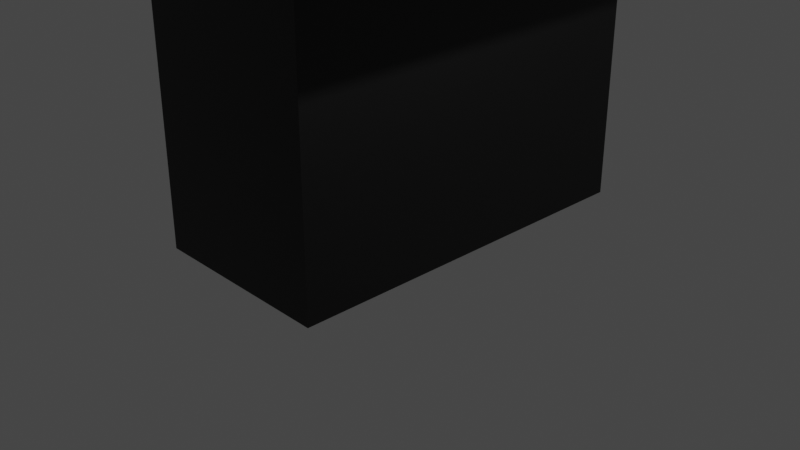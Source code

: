 # Source: Counter.blend  (saved by Blender 3.4.6; exported with 4.5.12 LTS)
import bpy
from mathutils import Matrix  # noqa: F401  (used for matrix-valued properties, if any)

bpy.ops.wm.read_factory_settings(use_empty=True)
scene = bpy.context.scene
scene.name = 'Scene'

# ---- collections
col_collection = bpy.data.collections.new('Collection'); scene.collection.children.link(col_collection)
col_export = bpy.data.collections.new('Export'); scene.collection.children.link(col_export)

# ---- images (referenced by path relative to the original .blend; pixels are not part of the script)
import os
ASSET_DIR = os.environ.get("B2B_ASSET_DIR", "")  # directory of the original .blend (textures are referenced by path, not embedded)
HERE = os.path.dirname(os.path.abspath(__file__))  # packed textures are extracted next to this script under _unpacked/

def load_image(name, relpath, width, height, colorspace="sRGB"):
    """Load a texture the original file referenced (path relative to the .blend, or extracted next to this script)."""
    p = next((c for c in (os.path.join(HERE, relpath), os.path.join(ASSET_DIR, relpath)) if relpath and os.path.exists(c)), "")
    if p:
        img = bpy.data.images.load(p, check_existing=True)
        img.name = name
    else:  # same state as the original file: an image datablock whose file is absent (Cycles renders it pink)
        img = bpy.data.images.new(name, width, height)
        img.source = "FILE"
        img.filepath = "//" + (relpath or name)
    img.colorspace_settings.name = colorspace
    return img
img_counter_sprite = load_image('Counter_Sprite', '_unpacked/Counter_Sprite.35609ebe.png', 64, 64, 'sRGB')

# ---- materials (node trees are filled in below, after node groups)
mat_material = bpy.data.materials.new('Material')
mat_material.alpha_threshold = 0.0
mat_material.use_transparent_shadow = False
mat_material.roughness = 0.5
mat_material.line_color = (0.0, 0.0, 0.0, 1.0)

# ---- material node trees
mat_material.use_nodes = True; mat_material.node_tree.nodes.clear()
_N = mat_material.node_tree.nodes; _L = mat_material.node_tree.links
n0 = _N.new('ShaderNodeOutputMaterial'); n0.name = 'Material Output'; n0.location = (300, 300)
n1 = _N.new('ShaderNodeBsdfPrincipled'); n1.name = 'Principled BSDF'; n1.location = (10, 300)
n1.distribution = 'GGX'
n1.subsurface_method = 'RANDOM_WALK_SKIN'
n1.inputs[3].default_value = 1.45
n1.inputs[27].default_value = (0.0, 0.0, 0.0, 1.0)
n1.inputs[28].default_value = 1.0
n2 = _N.new('ShaderNodeTexImage'); n2.name = 'Image Texture'; n2.location = (-280, 280)
n2.image = img_counter_sprite
_L.new(n1.outputs[0], n0.inputs[0])
_L.new(n2.outputs[0], n1.inputs[0])
n0.is_active_output = True

# ---- world
world_world = bpy.data.worlds.new('World'); scene.world = world_world
world_world.use_nodes = True; world_world.node_tree.nodes.clear()
_N = world_world.node_tree.nodes; _L = world_world.node_tree.links
n0 = _N.new('ShaderNodeOutputWorld'); n0.name = 'World Output'; n0.location = (300, 300)
n1 = _N.new('ShaderNodeBackground'); n1.name = 'Background'; n1.location = (10, 300)
n1.inputs[0].default_value = (0.05088, 0.05088, 0.05088, 1.0)
_L.new(n1.outputs[0], n0.inputs[0])
n0.is_active_output = True
world_world.color = (0.05088, 0.05088, 0.05088)
world_world.use_sun_shadow = False
world_world.sun_shadow_jitter_overblur = 0.0

# ---- cameras
cam_camera = bpy.data.cameras.new('Camera')
cam_camera.clip_end = 100.0
cam_camera.ortho_scale = 7.314

# ---- lights
light_light = bpy.data.lights.new('Light', 'POINT')
light_light.transmission_factor = 0.0
light_light.energy = 1000.0
light_light.shadow_soft_size = 0.1
light_light.shadow_maximum_resolution = 0.006
light_light.use_absolute_resolution = True

# ---- meshes
me_cube = bpy.data.meshes.new('Cube')
me_cube.from_pydata([(1.0, 2.0, 2.0), (1.0, 2.0, -2.0), (1.0, -2.0, 2.0), (1.0, -2.0, -2.0), (-1.0, 2.0, 2.0), (-1.0, 2.0, -2.0), (-1.0, -2.0, 2.0), (-1.0, -2.0, -2.0), (1.0, 2.0, 1.2), (-1.0, -2.0, 1.2), (1.0, -2.0, 1.2), (-1.0, 2.0, 1.2), (1.9, 2.0, 2.0), (2.0, 2.0, 1.8), (1.971, 2.0, 1.941), (2.0, -2.0, 1.8), (1.9, -2.0, 2.0), (1.971, -2.0, 1.941), (2.0, 2.0, 1.4), (1.9, 2.0, 1.2), (1.971, 2.0, 1.259), (1.9, -2.0, 1.2), (2.0, -2.0, 1.4), (1.971, -2.0, 1.259)], [], [(0, 4, 6, 2), (10, 2, 6, 9), (9, 6, 4, 11), (5, 1, 3, 7), (11, 4, 0, 8), (5, 11, 8, 1), (1, 8, 10, 3), (7, 9, 11, 5), (3, 10, 9, 7), (8, 0, 12, 14, 13, 18, 20, 19), (18, 13, 15, 22), (10, 8, 19, 21), (2, 10, 21, 23, 22, 15, 17, 16), (12, 16, 17, 14), (14, 17, 15, 13), (18, 22, 23, 20), (20, 23, 21, 19), (0, 2, 16, 12)])
_uv = me_cube.uv_layers.new(name='UVMap')
_uv.uv.foreach_set('vector', [0.9479, 0.6825, 0.9479, 0.9322, 0.4486, 0.9322, 0.4486, 0.6825, 0.8724, 0.1152, 0.8724, 0.2151, 0.6228, 0.2151, 0.6228, 0.1152, 0.3997, 0.8399, 0.3997, 0.9198, 0.00026, 0.9198, 0.00026, 0.8399, 0.0002599, 0.2008, 0.0002599, 0.001057, 0.3997, 0.001057, 0.3997, 0.2008, 0.6228, 0.1152, 0.6228, 0.2151, 0.8724, 0.2151, 0.8724, 0.1152, 0.6118, 0.001459, 0.6118, 0.321, 0.4121, 0.321, 0.4121, 0.001459, 0.3997, 0.2008, 0.3997, 0.5203, 0.0002599, 0.5203, 0.0002599, 0.2008, 0.3997, 0.5203, 0.3997, 0.8399, 0.00026, 0.8399, 0.0002599, 0.5203, 0.4121, 0.001459, 0.4121, 0.321, 0.6118, 0.321, 0.6118, 0.001459, 0.8724, 0.1152, 0.8724, 0.2151, 0.9848, 0.2151, 0.9936, 0.2077, 0.9972, 0.1901, 0.9972, 0.1402, 0.9936, 0.1225, 0.9848, 0.1152, 0.9479, 0.4908, 0.9479, 0.5407, 0.4486, 0.5407, 0.4486, 0.4908, 0.4486, 0.3489, 0.9479, 0.3489, 0.9479, 0.4613, 0.4486, 0.4613, 0.8724, 0.2151, 0.8724, 0.1152, 0.9848, 0.1152, 0.9936, 0.1225, 0.9972, 0.1402, 0.9972, 0.1901, 0.9936, 0.2077, 0.9848, 0.2151, 0.9479, 0.5702, 0.4486, 0.5702, 0.4486, 0.5587, 0.9479, 0.5587, 0.9479, 0.5587, 0.4486, 0.5587, 0.4486, 0.5407, 0.9479, 0.5407, 0.9479, 0.4908, 0.4486, 0.4908, 0.4486, 0.4727, 0.9479, 0.4727, 0.9479, 0.4727, 0.4486, 0.4727, 0.4486, 0.4613, 0.9479, 0.4613, 0.9479, 0.6825, 0.4486, 0.6825, 0.4486, 0.5702, 0.9479, 0.5702])
me_cube.materials.append(mat_material)
me_cube.use_mirror_vertex_groups = False
me_cube.update()

# ---- objects
ob_cube = bpy.data.objects.new('Cube', me_cube)
ob_light = bpy.data.objects.new('Light', light_light)
ob_camera = bpy.data.objects.new('Camera', cam_camera)

# ---- transforms, parenting, visibility, modifiers, constraints
ob_cube.location = (0.0, 0.0, 2.0)
ob_cube.lock_rotations_4d = False
ob_cube.empty_display_type = 'ARROWS'
ob_cube.lineart.crease_threshold = 0.0
ob_light.location = (4.076, 1.005, 5.904)
ob_light.rotation_euler = (0.6503, 0.05522, 1.866)
ob_light.lock_rotations_4d = False
ob_light.empty_display_type = 'ARROWS'
ob_light.color = (0.0, 0.0, 0.0, 0.0)
ob_light.lineart.crease_threshold = 0.0
ob_camera.location = (7.359, -6.926, 4.958)
ob_camera.rotation_euler = (1.109, 0.0, 0.8149)
ob_camera.lock_rotations_4d = False
ob_camera.empty_display_type = 'ARROWS'
ob_camera.color = (0.0, 0.0, 0.0, 0.0)
ob_camera.display_type = 'WIRE'
ob_camera.lineart.crease_threshold = 0.0

# ---- collection membership
col_collection.objects.link(ob_cube)
col_collection.objects.link(ob_light)
col_collection.objects.link(ob_camera)

# ---- scene / render settings (as saved in the file)
scene.camera = ob_camera
scene.frame_start = 1; scene.frame_end = 250; scene.frame_set(1)
scene.render.engine = 'BLENDER_EEVEE_NEXT'
scene.cycles.sampling_pattern = 'TABULATED_SOBOL'
scene.cycles.use_light_tree = False
scene.view_settings.view_transform = 'Filmic'
bpy.context.view_layer.update()
